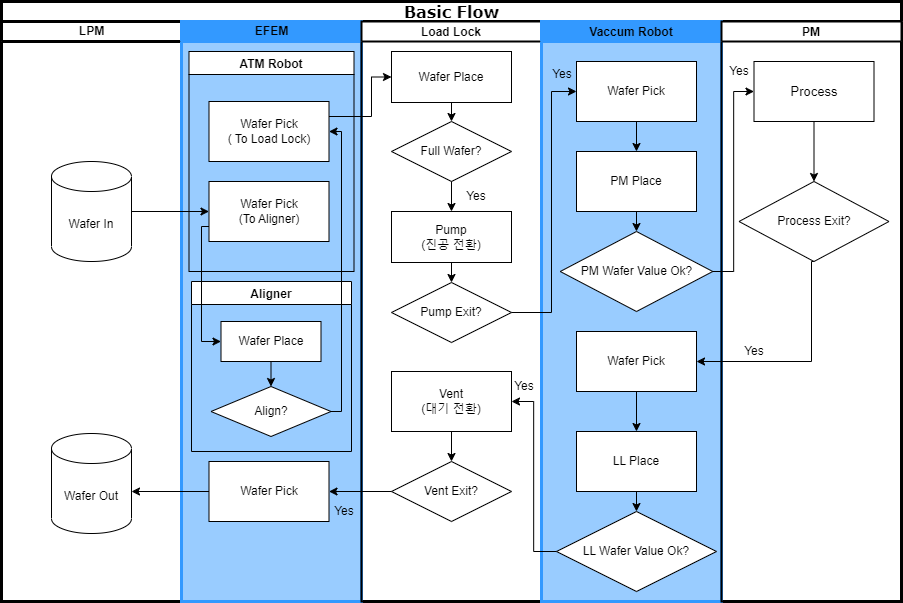

The diagram above was exported from draw.io. Its source (the exported page's mxGraphModel, read from the mxfile embedded in the PNG):
<mxGraphModel dx="1147" dy="636" grid="1" gridSize="10" guides="1" tooltips="1" connect="1" arrows="1" fold="1" page="1" pageScale="1" pageWidth="1100" pageHeight="850" background="none" math="0" shadow="0">
  <root>
    <mxCell id="0" />
    <mxCell id="1" parent="0" />
    <mxCell id="77e6c97f196da883-1" value="&lt;font style=&quot;font-size: 16px;&quot;&gt;Basic Flow&lt;/font&gt;" style="swimlane;html=1;childLayout=stackLayout;startSize=20;rounded=0;shadow=0;labelBackgroundColor=none;strokeWidth=3;fontFamily=Verdana;fontSize=8;align=center;fillColor=#FFFFFF;" parent="1" vertex="1">
      <mxGeometry x="110" y="40" width="900" height="600" as="geometry" />
    </mxCell>
    <mxCell id="77e6c97f196da883-2" value="LPM" style="swimlane;html=1;startSize=20;fillColor=#FFFFFF;strokeColor=#000000;strokeWidth=3;" parent="77e6c97f196da883-1" vertex="1">
      <mxGeometry y="20" width="180" height="580" as="geometry">
        <mxRectangle y="20" width="40" height="730" as="alternateBounds" />
      </mxGeometry>
    </mxCell>
    <mxCell id="BIeOBUUZojz6W8MQilkD-37" value="Wafer In" style="shape=cylinder3;whiteSpace=wrap;html=1;boundedLbl=1;backgroundOutline=1;size=15;" parent="77e6c97f196da883-2" vertex="1">
      <mxGeometry x="50" y="140" width="80" height="100" as="geometry" />
    </mxCell>
    <mxCell id="HxL13sou8DCNkzoGkCRW-1" value="Wafer Out" style="shape=cylinder3;whiteSpace=wrap;html=1;boundedLbl=1;backgroundOutline=1;size=15;" parent="77e6c97f196da883-2" vertex="1">
      <mxGeometry x="50" y="412" width="80" height="100" as="geometry" />
    </mxCell>
    <mxCell id="77e6c97f196da883-26" style="edgeStyle=orthogonalEdgeStyle;rounded=1;html=1;labelBackgroundColor=none;startArrow=none;startFill=0;startSize=5;endArrow=classicThin;endFill=1;endSize=5;jettySize=auto;orthogonalLoop=1;strokeWidth=1;fontFamily=Verdana;fontSize=8" parent="77e6c97f196da883-1" edge="1">
      <mxGeometry relative="1" as="geometry">
        <mxPoint x="190" y="115" as="targetPoint" />
      </mxGeometry>
    </mxCell>
    <mxCell id="77e6c97f196da883-27" style="edgeStyle=orthogonalEdgeStyle;rounded=1;html=1;labelBackgroundColor=none;startArrow=none;startFill=0;startSize=5;endArrow=classicThin;endFill=1;endSize=5;jettySize=auto;orthogonalLoop=1;strokeWidth=1;fontFamily=Verdana;fontSize=8" parent="77e6c97f196da883-1" edge="1">
      <mxGeometry relative="1" as="geometry">
        <Array as="points">
          <mxPoint x="240" y="155" />
          <mxPoint x="70" y="155" />
        </Array>
        <mxPoint x="240" y="145" as="sourcePoint" />
      </mxGeometry>
    </mxCell>
    <mxCell id="77e6c97f196da883-28" style="edgeStyle=orthogonalEdgeStyle;rounded=1;html=1;labelBackgroundColor=none;startArrow=none;startFill=0;startSize=5;endArrow=classicThin;endFill=1;endSize=5;jettySize=auto;orthogonalLoop=1;strokeWidth=1;fontFamily=Verdana;fontSize=8" parent="77e6c97f196da883-1" edge="1">
      <mxGeometry relative="1" as="geometry">
        <mxPoint x="350" y="205" as="targetPoint" />
      </mxGeometry>
    </mxCell>
    <mxCell id="77e6c97f196da883-30" style="edgeStyle=orthogonalEdgeStyle;rounded=1;html=1;labelBackgroundColor=none;startArrow=none;startFill=0;startSize=5;endArrow=classicThin;endFill=1;endSize=5;jettySize=auto;orthogonalLoop=1;strokeWidth=1;fontFamily=Verdana;fontSize=8" parent="77e6c97f196da883-1" edge="1">
      <mxGeometry relative="1" as="geometry">
        <mxPoint x="360" y="290" as="sourcePoint" />
      </mxGeometry>
    </mxCell>
    <mxCell id="77e6c97f196da883-31" style="edgeStyle=orthogonalEdgeStyle;rounded=1;html=1;labelBackgroundColor=none;startArrow=none;startFill=0;startSize=5;endArrow=classicThin;endFill=1;endSize=5;jettySize=auto;orthogonalLoop=1;strokeWidth=1;fontFamily=Verdana;fontSize=8" parent="77e6c97f196da883-1" edge="1">
      <mxGeometry relative="1" as="geometry">
        <mxPoint x="520" y="370" as="sourcePoint" />
      </mxGeometry>
    </mxCell>
    <mxCell id="77e6c97f196da883-33" style="edgeStyle=orthogonalEdgeStyle;rounded=1;html=1;labelBackgroundColor=none;startArrow=none;startFill=0;startSize=5;endArrow=classicThin;endFill=1;endSize=5;jettySize=auto;orthogonalLoop=1;strokeWidth=1;fontFamily=Verdana;fontSize=8" parent="77e6c97f196da883-1" edge="1">
      <mxGeometry relative="1" as="geometry">
        <mxPoint x="510" y="290" as="targetPoint" />
      </mxGeometry>
    </mxCell>
    <mxCell id="77e6c97f196da883-39" style="edgeStyle=orthogonalEdgeStyle;rounded=1;html=1;labelBackgroundColor=none;startArrow=none;startFill=0;startSize=5;endArrow=classicThin;endFill=1;endSize=5;jettySize=auto;orthogonalLoop=1;strokeWidth=1;fontFamily=Verdana;fontSize=8" parent="77e6c97f196da883-1" edge="1">
      <mxGeometry relative="1" as="geometry">
        <mxPoint x="670" y="690" as="targetPoint" />
      </mxGeometry>
    </mxCell>
    <mxCell id="107ba76e4e335f99-1" style="edgeStyle=orthogonalEdgeStyle;rounded=1;html=1;labelBackgroundColor=none;startArrow=none;startFill=0;startSize=5;endArrow=classicThin;endFill=1;endSize=5;jettySize=auto;orthogonalLoop=1;strokeWidth=1;fontFamily=Verdana;fontSize=8" parent="77e6c97f196da883-1" edge="1">
      <mxGeometry relative="1" as="geometry">
        <mxPoint x="670" y="450" as="targetPoint" />
      </mxGeometry>
    </mxCell>
    <mxCell id="107ba76e4e335f99-2" style="edgeStyle=orthogonalEdgeStyle;rounded=1;html=1;labelBackgroundColor=none;startArrow=none;startFill=0;startSize=5;endArrow=classicThin;endFill=1;endSize=5;jettySize=auto;orthogonalLoop=1;strokeWidth=1;fontFamily=Verdana;fontSize=8" parent="77e6c97f196da883-1" edge="1">
      <mxGeometry relative="1" as="geometry">
        <Array as="points">
          <mxPoint x="660" y="610" />
          <mxPoint x="660" y="550" />
          <mxPoint x="400" y="550" />
        </Array>
        <mxPoint x="670" y="610" as="sourcePoint" />
      </mxGeometry>
    </mxCell>
    <mxCell id="107ba76e4e335f99-4" style="edgeStyle=orthogonalEdgeStyle;rounded=1;html=1;labelBackgroundColor=none;startArrow=none;startFill=0;startSize=5;endArrow=classicThin;endFill=1;endSize=5;jettySize=auto;orthogonalLoop=1;strokeWidth=1;fontFamily=Verdana;fontSize=8" parent="77e6c97f196da883-1" edge="1">
      <mxGeometry relative="1" as="geometry">
        <Array as="points">
          <mxPoint x="660" y="610" />
          <mxPoint x="660" y="550" />
          <mxPoint x="80" y="550" />
        </Array>
        <mxPoint x="670" y="610" as="sourcePoint" />
      </mxGeometry>
    </mxCell>
    <mxCell id="77e6c97f196da883-3" value="EFEM" style="swimlane;html=1;startSize=20;strokeColor=#3399FF;strokeWidth=3;fillColor=#3399FF;gradientColor=none;swimlaneFillColor=#99CCFF;fillStyle=auto;" parent="77e6c97f196da883-1" vertex="1">
      <mxGeometry x="180" y="20" width="180" height="580" as="geometry" />
    </mxCell>
    <mxCell id="BIeOBUUZojz6W8MQilkD-92" value="Wafer Pick" style="rounded=0;whiteSpace=wrap;html=1;" parent="77e6c97f196da883-3" vertex="1">
      <mxGeometry x="27.5" y="440" width="120" height="60" as="geometry" />
    </mxCell>
    <mxCell id="BIeOBUUZojz6W8MQilkD-95" value="Yes" style="text;html=1;strokeColor=none;fillColor=none;align=center;verticalAlign=middle;whiteSpace=wrap;rounded=0;" parent="77e6c97f196da883-3" vertex="1">
      <mxGeometry x="147.5" y="480" width="30" height="20" as="geometry" />
    </mxCell>
    <mxCell id="HxL13sou8DCNkzoGkCRW-7" value="ATM Robot" style="swimlane;" parent="77e6c97f196da883-3" vertex="1">
      <mxGeometry x="7.5" y="30" width="165" height="220" as="geometry" />
    </mxCell>
    <mxCell id="BIeOBUUZojz6W8MQilkD-28" value="Wafer Pick&lt;br&gt;(To Aligner)" style="rounded=0;whiteSpace=wrap;html=1;" parent="HxL13sou8DCNkzoGkCRW-7" vertex="1">
      <mxGeometry x="20" y="130" width="120" height="60" as="geometry" />
    </mxCell>
    <mxCell id="BIeOBUUZojz6W8MQilkD-19" value="Wafer Pick&lt;br&gt;( To Load Lock)" style="rounded=0;whiteSpace=wrap;html=1;" parent="HxL13sou8DCNkzoGkCRW-7" vertex="1">
      <mxGeometry x="20" y="50" width="120" height="60" as="geometry" />
    </mxCell>
    <mxCell id="Be7mRdUtICF0xC9uU9P6-5" value="Aligner" style="swimlane;" parent="77e6c97f196da883-3" vertex="1">
      <mxGeometry x="10" y="260" width="160" height="170" as="geometry" />
    </mxCell>
    <mxCell id="Be7mRdUtICF0xC9uU9P6-6" value="Wafer Place" style="rounded=0;whiteSpace=wrap;html=1;" parent="Be7mRdUtICF0xC9uU9P6-5" vertex="1">
      <mxGeometry x="29.5" y="40" width="100" height="40" as="geometry" />
    </mxCell>
    <mxCell id="Be7mRdUtICF0xC9uU9P6-9" value="Align?" style="rhombus;whiteSpace=wrap;html=1;strokeWidth=1;" parent="Be7mRdUtICF0xC9uU9P6-5" vertex="1">
      <mxGeometry x="19.5" y="105" width="120" height="50" as="geometry" />
    </mxCell>
    <mxCell id="w2BJXD05AVMmjtL85oqq-11" value="" style="endArrow=classic;html=1;rounded=0;exitX=0.5;exitY=1;exitDx=0;exitDy=0;entryX=0.5;entryY=0;entryDx=0;entryDy=0;" edge="1" parent="Be7mRdUtICF0xC9uU9P6-5" source="Be7mRdUtICF0xC9uU9P6-6" target="Be7mRdUtICF0xC9uU9P6-9">
      <mxGeometry width="50" height="50" relative="1" as="geometry">
        <mxPoint x="220" y="50" as="sourcePoint" />
        <mxPoint x="270" as="targetPoint" />
      </mxGeometry>
    </mxCell>
    <mxCell id="w2BJXD05AVMmjtL85oqq-12" value="" style="edgeStyle=elbowEdgeStyle;elbow=horizontal;endArrow=classic;html=1;rounded=0;exitX=0;exitY=0.75;exitDx=0;exitDy=0;entryX=0;entryY=0.5;entryDx=0;entryDy=0;" edge="1" parent="77e6c97f196da883-3" source="BIeOBUUZojz6W8MQilkD-28" target="Be7mRdUtICF0xC9uU9P6-6">
      <mxGeometry width="50" height="50" relative="1" as="geometry">
        <mxPoint x="230" y="300" as="sourcePoint" />
        <mxPoint x="280" y="250" as="targetPoint" />
        <Array as="points">
          <mxPoint x="20" y="270" />
        </Array>
      </mxGeometry>
    </mxCell>
    <mxCell id="w2BJXD05AVMmjtL85oqq-16" value="" style="edgeStyle=elbowEdgeStyle;elbow=horizontal;endArrow=classic;html=1;rounded=0;exitX=1;exitY=0.5;exitDx=0;exitDy=0;entryX=1;entryY=0.5;entryDx=0;entryDy=0;" edge="1" parent="77e6c97f196da883-3" source="Be7mRdUtICF0xC9uU9P6-9" target="BIeOBUUZojz6W8MQilkD-19">
      <mxGeometry width="50" height="50" relative="1" as="geometry">
        <mxPoint x="230" y="300" as="sourcePoint" />
        <mxPoint x="280" y="250" as="targetPoint" />
        <Array as="points">
          <mxPoint x="160" y="250" />
        </Array>
      </mxGeometry>
    </mxCell>
    <mxCell id="BIeOBUUZojz6W8MQilkD-46" value="Load Lock" style="swimlane;startSize=20;fillColor=#FFFFFF;strokeColor=#000000;strokeWidth=2;" parent="77e6c97f196da883-1" vertex="1">
      <mxGeometry x="360" y="20" width="180" height="580" as="geometry" />
    </mxCell>
    <mxCell id="BIeOBUUZojz6W8MQilkD-47" value="Pump&lt;br&gt;(진공 전환)" style="rounded=0;whiteSpace=wrap;html=1;" parent="BIeOBUUZojz6W8MQilkD-46" vertex="1">
      <mxGeometry x="30" y="190" width="120" height="51" as="geometry" />
    </mxCell>
    <mxCell id="BIeOBUUZojz6W8MQilkD-56" value="Pump Exit?" style="rhombus;whiteSpace=wrap;html=1;strokeWidth=1;" parent="BIeOBUUZojz6W8MQilkD-46" vertex="1">
      <mxGeometry x="30" y="261" width="120" height="60" as="geometry" />
    </mxCell>
    <mxCell id="BIeOBUUZojz6W8MQilkD-57" value="" style="endArrow=classic;html=1;rounded=0;exitX=0.5;exitY=1;exitDx=0;exitDy=0;entryX=0.5;entryY=0;entryDx=0;entryDy=0;" parent="BIeOBUUZojz6W8MQilkD-46" source="BIeOBUUZojz6W8MQilkD-47" target="BIeOBUUZojz6W8MQilkD-56" edge="1">
      <mxGeometry width="50" height="50" relative="1" as="geometry">
        <mxPoint x="-47.5" y="350" as="sourcePoint" />
        <mxPoint x="2.5" y="300" as="targetPoint" />
      </mxGeometry>
    </mxCell>
    <mxCell id="BIeOBUUZojz6W8MQilkD-84" value="Vent&lt;br&gt;(대기 전환)" style="rounded=0;whiteSpace=wrap;html=1;" parent="BIeOBUUZojz6W8MQilkD-46" vertex="1">
      <mxGeometry x="30" y="350" width="120" height="60" as="geometry" />
    </mxCell>
    <mxCell id="BIeOBUUZojz6W8MQilkD-87" value="Yes" style="text;html=1;strokeColor=none;fillColor=none;align=center;verticalAlign=middle;whiteSpace=wrap;rounded=0;" parent="BIeOBUUZojz6W8MQilkD-46" vertex="1">
      <mxGeometry x="148" y="355" width="30" height="20" as="geometry" />
    </mxCell>
    <mxCell id="BIeOBUUZojz6W8MQilkD-89" value="Vent Exit?" style="rhombus;whiteSpace=wrap;html=1;strokeWidth=1;" parent="BIeOBUUZojz6W8MQilkD-46" vertex="1">
      <mxGeometry x="30" y="440" width="120" height="60" as="geometry" />
    </mxCell>
    <mxCell id="BIeOBUUZojz6W8MQilkD-90" value="" style="endArrow=classic;html=1;rounded=0;strokeColor=#000000;strokeWidth=1;fontSize=13;exitX=0.5;exitY=1;exitDx=0;exitDy=0;entryX=0.5;entryY=0;entryDx=0;entryDy=0;" parent="BIeOBUUZojz6W8MQilkD-46" source="BIeOBUUZojz6W8MQilkD-84" target="BIeOBUUZojz6W8MQilkD-89" edge="1">
      <mxGeometry width="50" height="50" relative="1" as="geometry">
        <mxPoint y="350" as="sourcePoint" />
        <mxPoint x="50" y="300" as="targetPoint" />
      </mxGeometry>
    </mxCell>
    <mxCell id="HxL13sou8DCNkzoGkCRW-8" value="Full Wafer?" style="rhombus;whiteSpace=wrap;html=1;strokeWidth=1;" parent="BIeOBUUZojz6W8MQilkD-46" vertex="1">
      <mxGeometry x="30" y="100" width="120" height="60" as="geometry" />
    </mxCell>
    <mxCell id="HxL13sou8DCNkzoGkCRW-12" value="Yes" style="text;html=1;strokeColor=none;fillColor=none;align=center;verticalAlign=middle;whiteSpace=wrap;rounded=0;" parent="BIeOBUUZojz6W8MQilkD-46" vertex="1">
      <mxGeometry x="100" y="165" width="30" height="20" as="geometry" />
    </mxCell>
    <mxCell id="HxL13sou8DCNkzoGkCRW-11" value="" style="endArrow=classic;html=1;rounded=0;exitX=0.5;exitY=1;exitDx=0;exitDy=0;" parent="BIeOBUUZojz6W8MQilkD-46" source="HxL13sou8DCNkzoGkCRW-8" target="BIeOBUUZojz6W8MQilkD-47" edge="1">
      <mxGeometry width="50" height="50" relative="1" as="geometry">
        <mxPoint x="20" y="410" as="sourcePoint" />
        <mxPoint x="110" y="180" as="targetPoint" />
      </mxGeometry>
    </mxCell>
    <mxCell id="w2BJXD05AVMmjtL85oqq-14" value="Wafer Place" style="rounded=0;whiteSpace=wrap;html=1;" vertex="1" parent="BIeOBUUZojz6W8MQilkD-46">
      <mxGeometry x="30" y="30" width="120" height="51" as="geometry" />
    </mxCell>
    <mxCell id="BIeOBUUZojz6W8MQilkD-54" value="Vaccum Robot" style="swimlane;strokeWidth=3;startSize=20;strokeColor=#3399FF;fillColor=#3399FF;swimlaneFillColor=#99CCFF;fillStyle=auto;" parent="77e6c97f196da883-1" vertex="1">
      <mxGeometry x="540" y="20" width="180" height="580" as="geometry" />
    </mxCell>
    <mxCell id="BIeOBUUZojz6W8MQilkD-55" value="Wafer Pick" style="rounded=0;whiteSpace=wrap;html=1;strokeWidth=1;" parent="BIeOBUUZojz6W8MQilkD-54" vertex="1">
      <mxGeometry x="35" y="40" width="120" height="60" as="geometry" />
    </mxCell>
    <mxCell id="BIeOBUUZojz6W8MQilkD-60" value="Yes" style="text;html=1;strokeColor=none;fillColor=none;align=center;verticalAlign=middle;whiteSpace=wrap;rounded=0;" parent="BIeOBUUZojz6W8MQilkD-54" vertex="1">
      <mxGeometry x="5.5" y="43" width="30" height="20" as="geometry" />
    </mxCell>
    <mxCell id="BIeOBUUZojz6W8MQilkD-61" value="PM Place" style="rounded=0;whiteSpace=wrap;html=1;strokeWidth=1;" parent="BIeOBUUZojz6W8MQilkD-54" vertex="1">
      <mxGeometry x="35" y="130" width="120" height="60" as="geometry" />
    </mxCell>
    <mxCell id="BIeOBUUZojz6W8MQilkD-62" value="" style="endArrow=classic;html=1;rounded=0;exitX=0.5;exitY=1;exitDx=0;exitDy=0;entryX=0.5;entryY=0;entryDx=0;entryDy=0;" parent="BIeOBUUZojz6W8MQilkD-54" source="BIeOBUUZojz6W8MQilkD-55" target="BIeOBUUZojz6W8MQilkD-61" edge="1">
      <mxGeometry width="50" height="50" relative="1" as="geometry">
        <mxPoint x="92.5" y="300" as="sourcePoint" />
        <mxPoint x="142.5" y="250" as="targetPoint" />
      </mxGeometry>
    </mxCell>
    <mxCell id="BIeOBUUZojz6W8MQilkD-65" value="PM Wafer Value Ok?" style="rhombus;whiteSpace=wrap;html=1;" parent="BIeOBUUZojz6W8MQilkD-54" vertex="1">
      <mxGeometry x="18.75" y="210" width="152.5" height="80" as="geometry" />
    </mxCell>
    <mxCell id="BIeOBUUZojz6W8MQilkD-67" value="" style="endArrow=classic;html=1;rounded=0;fontSize=13;exitX=0.5;exitY=1;exitDx=0;exitDy=0;" parent="BIeOBUUZojz6W8MQilkD-54" source="BIeOBUUZojz6W8MQilkD-61" target="BIeOBUUZojz6W8MQilkD-65" edge="1">
      <mxGeometry width="50" height="50" relative="1" as="geometry">
        <mxPoint x="-177.5" y="290" as="sourcePoint" />
        <mxPoint x="-127.5" y="240" as="targetPoint" />
      </mxGeometry>
    </mxCell>
    <mxCell id="BIeOBUUZojz6W8MQilkD-74" value="Wafer Pick" style="rounded=0;whiteSpace=wrap;html=1;strokeWidth=1;" parent="BIeOBUUZojz6W8MQilkD-54" vertex="1">
      <mxGeometry x="35" y="310" width="120" height="60" as="geometry" />
    </mxCell>
    <mxCell id="BIeOBUUZojz6W8MQilkD-78" value="LL Place" style="rounded=0;whiteSpace=wrap;html=1;" parent="BIeOBUUZojz6W8MQilkD-54" vertex="1">
      <mxGeometry x="35" y="410" width="120" height="60" as="geometry" />
    </mxCell>
    <mxCell id="BIeOBUUZojz6W8MQilkD-79" value="" style="endArrow=classic;html=1;rounded=0;strokeColor=#000000;strokeWidth=1;fontSize=13;exitX=0.5;exitY=1;exitDx=0;exitDy=0;" parent="BIeOBUUZojz6W8MQilkD-54" source="BIeOBUUZojz6W8MQilkD-74" target="BIeOBUUZojz6W8MQilkD-78" edge="1">
      <mxGeometry width="50" height="50" relative="1" as="geometry">
        <mxPoint x="-187.5" y="350" as="sourcePoint" />
        <mxPoint x="-137.5" y="300" as="targetPoint" />
      </mxGeometry>
    </mxCell>
    <mxCell id="BIeOBUUZojz6W8MQilkD-82" value="LL Wafer Value Ok?" style="rhombus;whiteSpace=wrap;html=1;" parent="BIeOBUUZojz6W8MQilkD-54" vertex="1">
      <mxGeometry x="15" y="490" width="160" height="80" as="geometry" />
    </mxCell>
    <mxCell id="BIeOBUUZojz6W8MQilkD-86" value="" style="endArrow=classic;html=1;rounded=0;strokeColor=#000000;strokeWidth=1;fontSize=13;exitX=0.5;exitY=1;exitDx=0;exitDy=0;entryX=0.5;entryY=0;entryDx=0;entryDy=0;" parent="BIeOBUUZojz6W8MQilkD-54" source="BIeOBUUZojz6W8MQilkD-78" target="BIeOBUUZojz6W8MQilkD-82" edge="1">
      <mxGeometry width="50" height="50" relative="1" as="geometry">
        <mxPoint x="-180" y="350" as="sourcePoint" />
        <mxPoint x="-130" y="300" as="targetPoint" />
      </mxGeometry>
    </mxCell>
    <mxCell id="BIeOBUUZojz6W8MQilkD-85" value="" style="edgeStyle=elbowEdgeStyle;elbow=horizontal;endArrow=classic;html=1;rounded=0;strokeColor=#000000;strokeWidth=1;fontSize=13;exitX=0;exitY=0.5;exitDx=0;exitDy=0;entryX=1;entryY=0.5;entryDx=0;entryDy=0;" parent="77e6c97f196da883-1" source="BIeOBUUZojz6W8MQilkD-82" target="BIeOBUUZojz6W8MQilkD-84" edge="1">
      <mxGeometry width="50" height="50" relative="1" as="geometry">
        <mxPoint x="500" y="370" as="sourcePoint" />
        <mxPoint x="550" y="320" as="targetPoint" />
      </mxGeometry>
    </mxCell>
    <mxCell id="BIeOBUUZojz6W8MQilkD-93" value="" style="endArrow=classic;html=1;rounded=0;strokeColor=#000000;strokeWidth=1;fontSize=13;entryX=1;entryY=0.5;entryDx=0;entryDy=0;exitX=0;exitY=0.5;exitDx=0;exitDy=0;" parent="77e6c97f196da883-1" source="BIeOBUUZojz6W8MQilkD-89" target="BIeOBUUZojz6W8MQilkD-92" edge="1">
      <mxGeometry width="50" height="50" relative="1" as="geometry">
        <mxPoint x="500" y="370" as="sourcePoint" />
        <mxPoint x="550" y="320" as="targetPoint" />
      </mxGeometry>
    </mxCell>
    <mxCell id="HxL13sou8DCNkzoGkCRW-3" value="" style="endArrow=classic;html=1;rounded=0;entryX=1;entryY=0.58;entryDx=0;entryDy=0;entryPerimeter=0;exitX=0;exitY=0.5;exitDx=0;exitDy=0;" parent="77e6c97f196da883-1" source="BIeOBUUZojz6W8MQilkD-92" target="HxL13sou8DCNkzoGkCRW-1" edge="1">
      <mxGeometry width="50" height="50" relative="1" as="geometry">
        <mxPoint x="500" y="380" as="sourcePoint" />
        <mxPoint x="550" y="330" as="targetPoint" />
      </mxGeometry>
    </mxCell>
    <mxCell id="HxL13sou8DCNkzoGkCRW-14" value="" style="endArrow=classic;html=1;rounded=0;exitX=1;exitY=0.5;exitDx=0;exitDy=0;exitPerimeter=0;entryX=0;entryY=0.5;entryDx=0;entryDy=0;" parent="77e6c97f196da883-1" source="BIeOBUUZojz6W8MQilkD-37" target="BIeOBUUZojz6W8MQilkD-28" edge="1">
      <mxGeometry width="50" height="50" relative="1" as="geometry">
        <mxPoint x="500" y="380" as="sourcePoint" />
        <mxPoint x="550" y="330" as="targetPoint" />
      </mxGeometry>
    </mxCell>
    <mxCell id="Be7mRdUtICF0xC9uU9P6-14" value="" style="edgeStyle=elbowEdgeStyle;elbow=horizontal;endArrow=classic;html=1;rounded=0;exitX=1;exitY=0.5;exitDx=0;exitDy=0;entryX=0;entryY=0.5;entryDx=0;entryDy=0;" parent="77e6c97f196da883-1" source="BIeOBUUZojz6W8MQilkD-56" target="BIeOBUUZojz6W8MQilkD-55" edge="1">
      <mxGeometry width="50" height="50" relative="1" as="geometry">
        <mxPoint x="655" y="350" as="sourcePoint" />
        <mxPoint x="705" y="300" as="targetPoint" />
        <Array as="points">
          <mxPoint x="550" y="170" />
        </Array>
      </mxGeometry>
    </mxCell>
    <mxCell id="BIeOBUUZojz6W8MQilkD-69" value="" style="edgeStyle=elbowEdgeStyle;elbow=horizontal;endArrow=classic;html=1;rounded=0;fontSize=13;exitX=1;exitY=0.5;exitDx=0;exitDy=0;entryX=0;entryY=0.5;entryDx=0;entryDy=0;" parent="77e6c97f196da883-1" source="BIeOBUUZojz6W8MQilkD-65" target="BIeOBUUZojz6W8MQilkD-68" edge="1">
      <mxGeometry width="50" height="50" relative="1" as="geometry">
        <mxPoint x="502.5" y="310" as="sourcePoint" />
        <mxPoint x="552.5" y="260" as="targetPoint" />
      </mxGeometry>
    </mxCell>
    <mxCell id="BIeOBUUZojz6W8MQilkD-76" value="" style="edgeStyle=elbowEdgeStyle;elbow=horizontal;endArrow=classic;html=1;rounded=0;strokeWidth=1;fontSize=13;exitX=0.5;exitY=1;exitDx=0;exitDy=0;entryX=1;entryY=0.5;entryDx=0;entryDy=0;" parent="77e6c97f196da883-1" source="BIeOBUUZojz6W8MQilkD-71" target="BIeOBUUZojz6W8MQilkD-74" edge="1">
      <mxGeometry width="50" height="50" relative="1" as="geometry">
        <mxPoint x="500" y="370" as="sourcePoint" />
        <mxPoint x="550" y="320" as="targetPoint" />
        <Array as="points">
          <mxPoint x="810" y="310" />
          <mxPoint x="950" y="290" />
        </Array>
      </mxGeometry>
    </mxCell>
    <mxCell id="BIeOBUUZojz6W8MQilkD-63" value="PM" style="swimlane;strokeWidth=2;startSize=20;fillColor=#FFFFFF;strokeColor=#000000;" parent="77e6c97f196da883-1" vertex="1">
      <mxGeometry x="720" y="20" width="180" height="580" as="geometry" />
    </mxCell>
    <mxCell id="BIeOBUUZojz6W8MQilkD-68" value="Process" style="rounded=0;whiteSpace=wrap;html=1;strokeWidth=1;fontSize=13;" parent="BIeOBUUZojz6W8MQilkD-63" vertex="1">
      <mxGeometry x="32.5" y="40" width="120" height="60" as="geometry" />
    </mxCell>
    <mxCell id="BIeOBUUZojz6W8MQilkD-70" value="Yes" style="text;html=1;strokeColor=none;fillColor=none;align=center;verticalAlign=middle;whiteSpace=wrap;rounded=0;" parent="BIeOBUUZojz6W8MQilkD-63" vertex="1">
      <mxGeometry x="2.5" y="40" width="30" height="20" as="geometry" />
    </mxCell>
    <mxCell id="BIeOBUUZojz6W8MQilkD-71" value="Process Exit?" style="rhombus;whiteSpace=wrap;html=1;" parent="BIeOBUUZojz6W8MQilkD-63" vertex="1">
      <mxGeometry x="17.5" y="160" width="150" height="80" as="geometry" />
    </mxCell>
    <mxCell id="BIeOBUUZojz6W8MQilkD-72" value="" style="endArrow=classic;html=1;rounded=0;fontSize=13;exitX=0.5;exitY=1;exitDx=0;exitDy=0;entryX=0.5;entryY=0;entryDx=0;entryDy=0;" parent="BIeOBUUZojz6W8MQilkD-63" source="BIeOBUUZojz6W8MQilkD-68" target="BIeOBUUZojz6W8MQilkD-71" edge="1">
      <mxGeometry width="50" height="50" relative="1" as="geometry">
        <mxPoint x="-367.5" y="290" as="sourcePoint" />
        <mxPoint x="-317.5" y="240" as="targetPoint" />
      </mxGeometry>
    </mxCell>
    <mxCell id="BIeOBUUZojz6W8MQilkD-77" value="Yes" style="text;html=1;strokeColor=none;fillColor=none;align=center;verticalAlign=middle;whiteSpace=wrap;rounded=0;" parent="BIeOBUUZojz6W8MQilkD-63" vertex="1">
      <mxGeometry x="17.5" y="320" width="30" height="20" as="geometry" />
    </mxCell>
    <mxCell id="w2BJXD05AVMmjtL85oqq-18" value="" style="edgeStyle=elbowEdgeStyle;elbow=horizontal;endArrow=classic;html=1;rounded=0;exitX=1;exitY=0.25;exitDx=0;exitDy=0;entryX=0;entryY=0.5;entryDx=0;entryDy=0;" edge="1" parent="77e6c97f196da883-1" source="BIeOBUUZojz6W8MQilkD-19" target="w2BJXD05AVMmjtL85oqq-14">
      <mxGeometry width="50" height="50" relative="1" as="geometry">
        <mxPoint x="410" y="320" as="sourcePoint" />
        <mxPoint x="460" y="270" as="targetPoint" />
        <Array as="points">
          <mxPoint x="370" y="100" />
        </Array>
      </mxGeometry>
    </mxCell>
    <mxCell id="w2BJXD05AVMmjtL85oqq-17" value="" style="endArrow=classic;html=1;rounded=0;exitX=0.5;exitY=1;exitDx=0;exitDy=0;" edge="1" parent="1" source="w2BJXD05AVMmjtL85oqq-14">
      <mxGeometry width="50" height="50" relative="1" as="geometry">
        <mxPoint x="520" y="360" as="sourcePoint" />
        <mxPoint x="560" y="160" as="targetPoint" />
      </mxGeometry>
    </mxCell>
  </root>
</mxGraphModel>